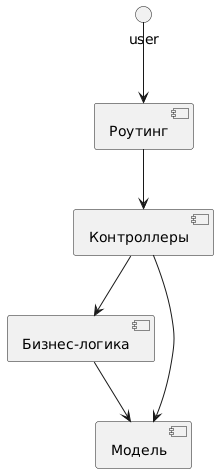

The diagram above was rendered by PlantUML. Its source (embedded in the PNG):
@startuml
user --> [Роутинг]
[Роутинг] --> [Контроллеры]
[Контроллеры] --> [Бизнес-логика]
[Бизнес-логика] --> [Модель]
[Контроллеры] --> [Модель]
@enduml